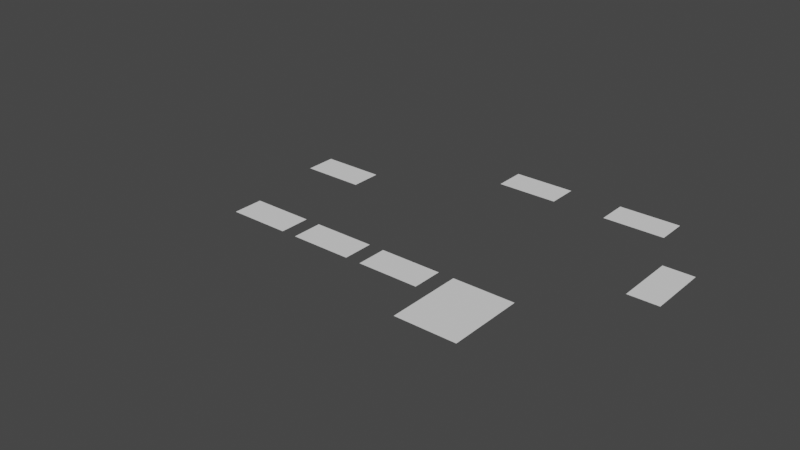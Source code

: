 # Source: first_level.blend  (saved by Blender 2.82.7; exported with 4.5.12 LTS)
import bpy
from mathutils import Matrix  # noqa: F401  (used for matrix-valued properties, if any)

bpy.ops.wm.read_factory_settings(use_empty=True)
scene = bpy.context.scene
scene.name = 'Scene'

# ---- collections
col_collection = bpy.data.collections.new('Collection'); scene.collection.children.link(col_collection)

# ---- world
world_world = bpy.data.worlds.new('World'); scene.world = world_world
world_world.use_nodes = True; world_world.node_tree.nodes.clear()
_N = world_world.node_tree.nodes; _L = world_world.node_tree.links
n0 = _N.new('ShaderNodeOutputWorld'); n0.name = 'World Output'; n0.location = (300, 300)
n1 = _N.new('ShaderNodeBackground'); n1.name = 'Background'; n1.location = (10, 300)
n1.inputs[0].default_value = (0.05088, 0.05088, 0.05088, 1.0)
_L.new(n1.outputs[0], n0.inputs[0])
n0.is_active_output = True
world_world.color = (0.05088, 0.05088, 0.05088)
world_world.use_sun_shadow = False
world_world.sun_shadow_jitter_overblur = 0.0

# ---- meshes
me_plane = bpy.data.meshes.new('Plane')
me_plane.from_pydata([(-4.0, -2.0, 0.0), (4.0, -2.0, 0.0), (-4.0, 2.0, 0.0), (4.0, 2.0, 0.0)], [], [(0, 1, 3, 2)])
_uv = me_plane.uv_layers.new(name='UVMap')
_uv.uv.foreach_set('vector', [0.0, 0.0, 1.0, 0.0, 1.0, 1.0, 0.0, 1.0])
me_plane.use_remesh_fix_poles = True
me_plane.use_remesh_preserve_attributes = False
me_plane.use_mirror_vertex_groups = False
me_plane.update()
me_circle = bpy.data.meshes.new('Circle')
me_circle.from_pydata([(0.0, 1.0, 0.0), (-0.1951, 0.9808, 0.0), (-0.3827, 0.9239, 0.0), (-0.5556, 0.8315, 0.0), (-0.7071, 0.7071, 0.0), (-0.8315, 0.5556, 0.0), (-0.9239, 0.3827, 0.0), (-0.9808, 0.1951, 0.0), (-1.0, 7.55e-08, 0.0), (-0.9808, -0.1951, 0.0), (-0.9239, -0.3827, 0.0), (-0.8315, -0.5556, 0.0), (-0.7071, -0.7071, 0.0), (-0.5556, -0.8315, 0.0), (-0.3827, -0.9239, 0.0), (-0.1951, -0.9808, 0.0), (3.258e-07, -1.0, 0.0), (0.1951, -0.9808, 0.0), (0.3827, -0.9239, 0.0), (0.5556, -0.8315, 0.0), (0.7071, -0.7071, 0.0), (0.8315, -0.5556, 0.0), (0.9239, -0.3827, 0.0), (0.9808, -0.1951, 0.0), (1.0, 9.656e-07, 0.0), (0.9808, 0.1951, 0.0), (0.9239, 0.3827, 0.0), (0.8315, 0.5556, 0.0), (0.7071, 0.7071, 0.0), (0.5556, 0.8315, 0.0), (0.3827, 0.9239, 0.0), (0.1951, 0.9808, 0.0)], [(1, 0), (2, 1), (3, 2), (4, 3), (5, 4), (6, 5), (7, 6), (8, 7), (9, 8), (10, 9), (11, 10), (12, 11), (13, 12), (14, 13), (15, 14), (16, 15), (17, 16), (18, 17), (19, 18), (20, 19), (21, 20), (22, 21), (23, 22), (24, 23), (25, 24), (26, 25), (27, 26), (28, 27), (29, 28), (30, 29), (31, 30), (0, 31)], [])
_uv = me_circle.uv_layers.new(name='UVMap')
_uv.uv.foreach_set('vector', [])
me_circle.use_remesh_fix_poles = True
me_circle.use_remesh_preserve_attributes = False
me_circle.use_mirror_vertex_groups = False
me_circle.update()
me_plane_001 = bpy.data.meshes.new('Plane.001')
me_plane_001.from_pydata([(-4.0, -2.0, 0.0), (4.0, -2.0, 0.0), (-4.0, 2.0, 0.0), (4.0, 2.0, 0.0)], [], [(0, 1, 3, 2)])
_uv = me_plane_001.uv_layers.new(name='UVMap')
_uv.uv.foreach_set('vector', [0.0, 0.0, 1.0, 0.0, 1.0, 1.0, 0.0, 1.0])
me_plane_001.use_remesh_fix_poles = True
me_plane_001.use_remesh_preserve_attributes = False
me_plane_001.use_mirror_vertex_groups = False
me_plane_001.update()
me_plane_002 = bpy.data.meshes.new('Plane.002')
me_plane_002.from_pydata([(2.0, -4.0, 0.0), (2.0, 4.0, 0.0), (-2.0, -4.0, 0.0), (-2.0, 4.0, 0.0)], [], [(0, 1, 3, 2)])
_uv = me_plane_002.uv_layers.new(name='UVMap')
_uv.uv.foreach_set('vector', [0.0, 0.0, 1.0, 0.0, 1.0, 1.0, 0.0, 1.0])
me_plane_002.use_remesh_fix_poles = True
me_plane_002.use_remesh_preserve_attributes = False
me_plane_002.use_mirror_vertex_groups = False
me_plane_002.update()
me_plane_003 = bpy.data.meshes.new('Plane.003')
me_plane_003.from_pydata([(-4.0, -2.0, 0.0), (4.0, -2.0, 0.0), (-4.0, 2.0, 0.0), (4.0, 2.0, 0.0)], [], [(0, 1, 3, 2)])
_uv = me_plane_003.uv_layers.new(name='UVMap')
_uv.uv.foreach_set('vector', [0.0, 0.0, 1.0, 0.0, 1.0, 1.0, 0.0, 1.0])
me_plane_003.use_remesh_fix_poles = True
me_plane_003.use_remesh_preserve_attributes = False
me_plane_003.use_mirror_vertex_groups = False
me_plane_003.update()
me_plane_006 = bpy.data.meshes.new('Plane.006')
me_plane_006.from_pydata([(-4.0, -2.0, 0.0), (4.0, -2.0, 0.0), (-4.0, 2.0, 0.0), (4.0, 2.0, 0.0)], [], [(0, 1, 3, 2)])
_uv = me_plane_006.uv_layers.new(name='UVMap')
_uv.uv.foreach_set('vector', [0.0, 0.0, 1.0, 0.0, 1.0, 1.0, 0.0, 1.0])
me_plane_006.use_remesh_fix_poles = True
me_plane_006.use_remesh_preserve_attributes = False
me_plane_006.use_mirror_vertex_groups = False
me_plane_006.update()
me_plane_007 = bpy.data.meshes.new('Plane.007')
me_plane_007.from_pydata([(-4.0, -2.0, 0.0), (4.0, -2.0, 0.0), (-4.0, 2.0, 0.0), (4.0, 2.0, 0.0)], [], [(0, 1, 3, 2)])
_uv = me_plane_007.uv_layers.new(name='UVMap')
_uv.uv.foreach_set('vector', [0.0, 0.0, 1.0, 0.0, 1.0, 1.0, 0.0, 1.0])
me_plane_007.use_remesh_fix_poles = True
me_plane_007.use_remesh_preserve_attributes = False
me_plane_007.use_mirror_vertex_groups = False
me_plane_007.update()
me_plane_008 = bpy.data.meshes.new('Plane.008')
me_plane_008.from_pydata([(-4.0, -2.0, 0.0), (4.0, -2.0, 0.0), (-4.0, 2.0, 0.0), (4.0, 2.0, 0.0)], [], [(0, 1, 3, 2)])
_uv = me_plane_008.uv_layers.new(name='UVMap')
_uv.uv.foreach_set('vector', [0.0, 0.0, 1.0, 0.0, 1.0, 1.0, 0.0, 1.0])
me_plane_008.use_remesh_fix_poles = True
me_plane_008.use_remesh_preserve_attributes = False
me_plane_008.use_mirror_vertex_groups = False
me_plane_008.update()
me_plane_009 = bpy.data.meshes.new('Plane.009')
me_plane_009.from_pydata([(-4.0, -5.0, 0.0), (4.0, -5.0, 0.0), (-4.0, 5.0, 0.0), (4.0, 5.0, 0.0)], [], [(0, 1, 3, 2)])
_uv = me_plane_009.uv_layers.new(name='UVMap')
_uv.uv.foreach_set('vector', [0.0, 0.0, 1.0, 0.0, 1.0, 1.0, 0.0, 1.0])
me_plane_009.use_remesh_fix_poles = True
me_plane_009.use_remesh_preserve_attributes = False
me_plane_009.use_mirror_vertex_groups = False
me_plane_009.update()

# ---- curves / text
cu_largering = bpy.data.curves.new('LargeRing', 'CURVE')
cu_largering.dimensions = '3D'
_sp = cu_largering.splines.new('NURBS'); _sp.points.add(44)
_sp.points.foreach_set('co', [6.0, 0.0, 0.0, 1.0, -1.0, 0.0, 0.0, 1.0, -7.0, 0.0, 0.0, 1.0, -12.0, 0.0, 0.0, 1.0, -12.0, 2.0, 0.0, 1.0, -12.0, 3.0, 0.0, 1.0, -12.0, 5.0, 0.0, 1.0, -20.0, 5.0, 0.0, 1.0, -20.0, 3.0, 0.0, 1.0, -20.0, 0.0, 0.0, 1.0, -20.0, -2.0, 0.0, 1.0, -20.0, -7.0, 0.0, 1.0, -16.0, -7.0, 0.0, 1.0, -13.0, -7.0, 0.0, 1.0, -9.0, -7.0, 0.0, 1.0, -7.0, -7.0, 0.0, 1.0, -5.0, -7.0, 0.0, 1.0, 1.0, -7.0, 0.0, 1.0, 5.0, -7.0, 0.0, 1.0, 8.0, -7.0, 0.0, 1.0, 11.0, -7.0, 0.0, 1.0, 13.0, -7.0, 0.0, 1.0, 15.0, -7.0, 0.0, 1.0, 21.0, -7.0, 0.0, 1.0, 23.0, -7.0, 0.0, 1.0, 25.0, -7.0, 0.0, 1.0, 28.0, -7.0, 0.0, 1.0, 31.0, -7.0, 0.0, 1.0, 35.0, -7.0, 0.0, 1.0, 38.0, -7.0, 0.0, 1.0, 38.0, -2.0, 0.0, 1.0, 38.0, 1.0, 0.0, 1.0, 38.0, 7.0, 0.0, 1.0, 38.0, 9.0, 0.0, 1.0, 38.0, 12.0, 0.0, 1.0, 36.0, 12.0, 0.0, 1.0, 30.0, 12.0, 0.0, 1.0, 25.0, 12.0, 0.0, 1.0, 21.0, 12.0, 0.0, 1.0, 15.0, 12.0, 0.0, 1.0, 10.0, 12.0, 0.0, 1.0, 8.0, 12.0, 0.0, 1.0, 8.0, 6.0, 0.0, 1.0, 8.0, 0.0, 0.0, 1.0, 6.0, 0.0, 0.0, 1.0])
_sp.order_u = 5
_sp.order_v = 0
_sp.use_endpoint_u = True
cu_largering.use_path = True
cu_largering.use_path_clamp = True
cu_largering.fill_mode = 'FULL'
cu_sideroad = bpy.data.curves.new('SideRoad', 'CURVE')
cu_sideroad.dimensions = '3D'
_sp = cu_sideroad.splines.new('NURBS'); _sp.points.add(4)
_sp.points.foreach_set('co', [28.0, -7.0, 0.0, 1.0, 28.0, -2.0, 0.0, 1.0, 28.0, 2.0, 0.0, 1.0, 25.0, 7.0, 0.0, 1.0, 25.0, 12.0, 0.0, 1.0])
_sp.order_u = 2
_sp.order_v = 0
_sp.use_endpoint_u = True
cu_sideroad.use_path = True
cu_sideroad.use_path_clamp = True
cu_sideroad.fill_mode = 'FULL'
cu_connectors = bpy.data.curves.new('Connectors', 'CURVE')
cu_connectors.dimensions = '3D'
_sp = cu_connectors.splines.new('NURBS'); _sp.points.add(1)
_sp.points.foreach_set('co', [38.0, 1.0, 0.0, 1.0, 40.0, 1.0, 0.0, 1.0])
_sp.order_u = 2
_sp.order_v = 0
_sp.use_endpoint_u = True
_sp = cu_connectors.splines.new('NURBS'); _sp.points.add(1)
_sp.points.foreach_set('co', [40.0, 7.0, 0.0, 1.0, 38.0, 7.0, 0.0, 1.0])
_sp.order_u = 2
_sp.order_v = 0
_sp.use_endpoint_u = True
_sp = cu_connectors.splines.new('NURBS'); _sp.points.add(1)
_sp.points.foreach_set('co', [15.0, -7.0, 0.0, 1.0, 15.0, -9.0, 0.0, 1.0])
_sp.order_u = 2
_sp.order_v = 0
_sp.use_endpoint_u = True
_sp = cu_connectors.splines.new('NURBS'); _sp.points.add(1)
_sp.points.foreach_set('co', [21.0, -9.0, 0.0, 1.0, 21.0, -7.0, 0.0, 1.0])
_sp.order_u = 2
_sp.order_v = 0
_sp.use_endpoint_u = True
_sp = cu_connectors.splines.new('NURBS'); _sp.points.add(1)
_sp.points.foreach_set('co', [21.0, 12.0, 0.0, 1.0, 21.0, 14.0, 0.0, 1.0])
_sp.order_u = 2
_sp.order_v = 0
_sp.use_endpoint_u = True
_sp = cu_connectors.splines.new('NURBS'); _sp.points.add(1)
_sp.points.foreach_set('co', [15.0, 14.0, 0.0, 1.0, 15.0, 12.0, 0.0, 1.0])
_sp.order_u = 2
_sp.order_v = 0
_sp.use_endpoint_u = True
_sp = cu_connectors.splines.new('NURBS'); _sp.points.add(1)
_sp.points.foreach_set('co', [-1.0, 0.0, 0.0, 1.0, -1.0, 2.0, 0.0, 1.0])
_sp.order_u = 2
_sp.order_v = 0
_sp.use_endpoint_u = True
_sp = cu_connectors.splines.new('NURBS'); _sp.points.add(1)
_sp.points.foreach_set('co', [-7.0, 2.0, 0.0, 1.0, -7.0, 0.0, 0.0, 1.0])
_sp.order_u = 2
_sp.order_v = 0
_sp.use_endpoint_u = True
_sp = cu_connectors.splines.new('NURBS'); _sp.points.add(1)
_sp.points.foreach_set('co', [36.0, 12.0, 0.0, 1.0, 36.0, 14.0, 0.0, 1.0])
_sp.order_u = 2
_sp.order_v = 0
_sp.use_endpoint_u = True
_sp = cu_connectors.splines.new('NURBS'); _sp.points.add(1)
_sp.points.foreach_set('co', [30.0, 14.0, 0.0, 1.0, 30.0, 12.0, 0.0, 1.0])
_sp.order_u = 2
_sp.order_v = 0
_sp.use_endpoint_u = True
_sp = cu_connectors.splines.new('NURBS'); _sp.points.add(1)
_sp.points.foreach_set('co', [5.0, -7.0, 0.0, 1.0, 5.0, -9.0, 0.0, 1.0])
_sp.order_u = 2
_sp.order_v = 0
_sp.use_endpoint_u = True
_sp = cu_connectors.splines.new('NURBS'); _sp.points.add(1)
_sp.points.foreach_set('co', [11.0, -9.0, 0.0, 1.0, 11.0, -7.0, 0.0, 1.0])
_sp.order_u = 2
_sp.order_v = 0
_sp.use_endpoint_u = True
_sp = cu_connectors.splines.new('NURBS'); _sp.points.add(1)
_sp.points.foreach_set('co', [-5.0, -7.0, 0.0, 1.0, -5.0, -9.0, 0.0, 1.0])
_sp.order_u = 2
_sp.order_v = 0
_sp.use_endpoint_u = True
_sp = cu_connectors.splines.new('NURBS'); _sp.points.add(1)
_sp.points.foreach_set('co', [1.0, -9.0, 0.0, 1.0, 1.0, -7.0, 0.0, 1.0])
_sp.order_u = 2
_sp.order_v = 0
_sp.use_endpoint_u = True
_sp = cu_connectors.splines.new('NURBS'); _sp.points.add(1)
_sp.points.foreach_set('co', [25.0, -7.0, 0.0, 1.0, 25.0, -9.0, 0.0, 1.0])
_sp.order_u = 2
_sp.order_v = 0
_sp.use_endpoint_u = True
_sp = cu_connectors.splines.new('NURBS'); _sp.points.add(1)
_sp.points.foreach_set('co', [31.0, -9.0, 0.0, 1.0, 31.0, -7.0, 0.0, 1.0])
_sp.order_u = 2
_sp.order_v = 0
_sp.use_endpoint_u = True
cu_connectors.use_path = True
cu_connectors.use_path_clamp = True
cu_connectors.fill_mode = 'FULL'
cu_sideroad_001 = bpy.data.curves.new('SideRoad.001', 'CURVE')
cu_sideroad_001.dimensions = '3D'
_sp = cu_sideroad_001.splines.new('NURBS'); _sp.points.add(8)
_sp.points.foreach_set('co', [35.0, -7.0, 0.0, 1.0, 35.0, -19.0, 0.0, 1.0, 34.0, -21.0, 0.0, 1.0, 32.0, -22.0, 0.0, 1.0, 13.0, -22.0, 0.0, 1.0, -5.0, -18.0, 0.0, 1.0, -8.0, -16.0, 0.0, 1.0, -9.0, -11.0, 0.0, 1.0, -9.0, -7.0, 0.0, 1.0])
_sp.order_u = 2
_sp.order_v = 0
_sp.use_endpoint_u = True
cu_sideroad_001.use_path = True
cu_sideroad_001.use_path_clamp = True
cu_sideroad_001.fill_mode = 'FULL'
cu_sideroad_002 = bpy.data.curves.new('SideRoad.002', 'CURVE')
cu_sideroad_002.dimensions = '3D'
_sp = cu_sideroad_002.splines.new('NURBS'); _sp.points.add(5)
_sp.points.foreach_set('co', [-7.0, -7.0, 0.0, 1.0, -6.0, -5.0, 0.0, 1.0, -5.0, -4.0, 0.0, 1.0, -3.0, -3.0, 0.0, 1.0, 8.0, -3.0, 0.0, 1.0, 19.0, -3.0, 0.0, 1.0])
_sp.order_u = 2
_sp.order_v = 0
_sp.use_endpoint_u = True
cu_sideroad_002.use_path = True
cu_sideroad_002.use_path_clamp = True
cu_sideroad_002.fill_mode = 'FULL'
cu_sideroad_003 = bpy.data.curves.new('SideRoad.003', 'CURVE')
cu_sideroad_003.dimensions = '3D'
_sp = cu_sideroad_003.splines.new('NURBS'); _sp.points.add(4)
_sp.points.foreach_set('co', [8.0, 6.0, 0.0, 1.0, 10.0, 2.0, 0.0, 1.0, 12.0, 0.0, 0.0, 1.0, 16.0, -1.0, 0.0, 1.0, 19.0, -3.0, 0.0, 1.0])
_sp.order_u = 2
_sp.order_v = 0
_sp.use_endpoint_u = True
cu_sideroad_003.use_path = True
cu_sideroad_003.use_path_clamp = True
cu_sideroad_003.fill_mode = 'FULL'
cu_sideroad_004 = bpy.data.curves.new('SideRoad.004', 'CURVE')
cu_sideroad_004.dimensions = '3D'
_sp = cu_sideroad_004.splines.new('NURBS'); _sp.points.add(5)
_sp.points.foreach_set('co', [21.0, -4.0, 0.0, 1.0, 23.0, -3.0, 0.0, 1.0, 28.0, -2.0, 0.0, 1.0, 31.0, -2.0, 0.0, 1.0, 34.0, -1.0, 0.0, 1.0, 38.0, 1.0, 0.0, 1.0])
_sp.order_u = 2
_sp.order_v = 0
_sp.use_endpoint_u = True
cu_sideroad_004.use_path = True
cu_sideroad_004.use_path_clamp = True
cu_sideroad_004.fill_mode = 'FULL'
cu_sideroad_005 = bpy.data.curves.new('SideRoad.005', 'CURVE')
cu_sideroad_005.dimensions = '3D'
_sp = cu_sideroad_005.splines.new('NURBS'); _sp.points.add(7)
_sp.points.foreach_set('co', [38.0, 9.0, 0.0, 1.0, 41.0, 12.0, 0.0, 1.0, 42.0, 15.0, 0.0, 1.0, 41.0, 18.0, 0.0, 1.0, 38.0, 20.0, 0.0, 1.0, 14.0, 20.0, 0.0, 1.0, 11.0, 17.0, 0.0, 1.0, 10.0, 12.0, 0.0, 1.0])
_sp.order_u = 2
_sp.order_v = 0
_sp.use_endpoint_u = True
cu_sideroad_005.use_path = True
cu_sideroad_005.use_path_clamp = True
cu_sideroad_005.fill_mode = 'FULL'
cu_sideroad_006 = bpy.data.curves.new('SideRoad.006', 'CURVE')
cu_sideroad_006.dimensions = '3D'
_sp = cu_sideroad_006.splines.new('NURBS'); _sp.points.add(8)
_sp.points.foreach_set('co', [-16.0, -7.0, 0.0, 1.0, -13.0, -19.0, 0.0, 1.0, -10.0, -24.0, 0.0, 1.0, -6.0, -26.0, 0.0, 1.0, 32.0, -26.0, 0.0, 1.0, 37.0, -24.0, 0.0, 1.0, 40.0, -18.0, 0.0, 1.0, 40.0, -5.0, 0.0, 1.0, 38.0, -2.0, 0.0, 1.0])
_sp.order_u = 2
_sp.order_v = 0
_sp.use_endpoint_u = True
cu_sideroad_006.use_path = True
cu_sideroad_006.use_path_clamp = True
cu_sideroad_006.fill_mode = 'FULL'
cu_sideroad_007 = bpy.data.curves.new('SideRoad.007', 'CURVE')
cu_sideroad_007.dimensions = '3D'
_sp = cu_sideroad_007.splines.new('NURBS'); _sp.points.add(4)
_sp.points.foreach_set('co', [23.0, -7.0, 0.0, 1.0, 23.0, -12.0, 0.0, 1.0, 23.0, -16.0, 0.0, 1.0, 13.0, -16.0, 0.0, 1.0, -8.0, -16.0, 0.0, 1.0])
_sp.order_u = 2
_sp.order_v = 0
_sp.use_endpoint_u = True
cu_sideroad_007.use_path = True
cu_sideroad_007.use_path_clamp = True
cu_sideroad_007.fill_mode = 'FULL'
cu_sideroad_008 = bpy.data.curves.new('SideRoad.008', 'CURVE')
cu_sideroad_008.dimensions = '3D'
_sp = cu_sideroad_008.splines.new('NURBS'); _sp.points.add(1)
_sp.points.foreach_set('co', [13.0, -7.0, 0.0, 1.0, 13.0, -16.0, 0.0, 1.0])
_sp.order_u = 2
_sp.order_v = 0
_sp.use_endpoint_u = True
cu_sideroad_008.use_path = True
cu_sideroad_008.use_path_clamp = True
cu_sideroad_008.fill_mode = 'FULL'
cu_sideroad_009 = bpy.data.curves.new('SideRoad.009', 'CURVE')
cu_sideroad_009.dimensions = '3D'
_sp = cu_sideroad_009.splines.new('NURBS'); _sp.points.add(1)
_sp.points.foreach_set('co', [8.0, -7.0, 0.0, 1.0, 8.0, -3.0, 0.0, 1.0])
_sp.order_u = 2
_sp.order_v = 0
_sp.use_endpoint_u = True
cu_sideroad_009.use_path = True
cu_sideroad_009.use_path_clamp = True
cu_sideroad_009.fill_mode = 'FULL'
cu_sideroad_010 = bpy.data.curves.new('SideRoad.010', 'CURVE')
cu_sideroad_010.dimensions = '3D'
_sp = cu_sideroad_010.splines.new('NURBS'); _sp.points.add(2)
_sp.points.foreach_set('co', [21.0, -4.0, 0.0, 1.0, 22.0, -5.0, 0.0, 1.0, 23.0, -7.0, 0.0, 1.0])
_sp.order_u = 2
_sp.order_v = 0
_sp.use_endpoint_u = True
cu_sideroad_010.use_path = True
cu_sideroad_010.use_path_clamp = True
cu_sideroad_010.fill_mode = 'FULL'
cu_sideroad_011 = bpy.data.curves.new('SideRoad.011', 'CURVE')
cu_sideroad_011.dimensions = '3D'
_sp = cu_sideroad_011.splines.new('NURBS'); _sp.points.add(1)
_sp.points.foreach_set('co', [19.0, -3.0, 0.0, 1.0, 21.0, -4.0, 0.0, 1.0])
_sp.order_u = 2
_sp.order_v = 0
_sp.use_endpoint_u = True
cu_sideroad_011.use_path = True
cu_sideroad_011.use_path_clamp = True
cu_sideroad_011.fill_mode = 'FULL'
cu_sideroad_012 = bpy.data.curves.new('SideRoad.012', 'CURVE')
cu_sideroad_012.dimensions = '3D'
_sp = cu_sideroad_012.splines.new('NURBS'); _sp.points.add(0)
_sp.points.foreach_set('co', [19.0, -3.0, 0.0, 1.0])
_sp.order_u = 2
_sp.order_v = 0
_sp.use_endpoint_u = True
_sp = cu_sideroad_012.splines.new('NURBS'); _sp.points.add(1)
_sp.points.foreach_set('co', [19.0, -3.0, 0.0, 1.0, 25.0, 7.0, 0.0, 1.0])
_sp.order_u = 2
_sp.order_v = 0
_sp.use_endpoint_u = True
cu_sideroad_012.use_path = True
cu_sideroad_012.use_path_clamp = True
cu_sideroad_012.fill_mode = 'FULL'

# ---- objects
ob_plane = bpy.data.objects.new('Plane', me_plane)
ob_circle = bpy.data.objects.new('Circle', me_circle)
ob_largering = bpy.data.objects.new('LargeRing', cu_largering)
ob_plane_001 = bpy.data.objects.new('Plane.001', me_plane_001)
ob_plane_002 = bpy.data.objects.new('Plane.002', me_plane_002)
ob_plane_003 = bpy.data.objects.new('Plane.003', me_plane_003)
ob_sideroad = bpy.data.objects.new('SideRoad', cu_sideroad)
ob_connectors = bpy.data.objects.new('Connectors', cu_connectors)
ob_parkingspot_008 = bpy.data.objects.new('ParkingSpot.008', None)
ob_parkingspot_003 = bpy.data.objects.new('ParkingSpot.003', None)
ob_parkingspot_002 = bpy.data.objects.new('ParkingSpot.002', None)
ob_parkingspot_001 = bpy.data.objects.new('ParkingSpot.001', None)
ob_parkingspot_004 = bpy.data.objects.new('ParkingSpot.004', None)
ob_parkingspot_007 = bpy.data.objects.new('ParkingSpot.007', None)
ob_parkingspot_006 = bpy.data.objects.new('ParkingSpot.006', None)
ob_parkingspot_005 = bpy.data.objects.new('ParkingSpot.005', None)
ob_parkingspot = bpy.data.objects.new('ParkingSpot', None)
ob_parkingspot_010 = bpy.data.objects.new('ParkingSpot.010', None)
ob_parkingspot_009 = bpy.data.objects.new('ParkingSpot.009', None)
ob_parkingspot_011 = bpy.data.objects.new('ParkingSpot.011', None)
ob_parkingspot_012 = bpy.data.objects.new('ParkingSpot.012', None)
ob_parkingspot_015 = bpy.data.objects.new('ParkingSpot.015', None)
ob_parkingspot_014 = bpy.data.objects.new('ParkingSpot.014', None)
ob_parkingspot_013 = bpy.data.objects.new('ParkingSpot.013', None)
ob_plane_004 = bpy.data.objects.new('Plane.004', me_plane_006)
ob_parkingspot_016 = bpy.data.objects.new('ParkingSpot.016', None)
ob_parkingspot_017 = bpy.data.objects.new('ParkingSpot.017', None)
ob_parkingspot_018 = bpy.data.objects.new('ParkingSpot.018', None)
ob_parkingspot_019 = bpy.data.objects.new('ParkingSpot.019', None)
ob_plane_005 = bpy.data.objects.new('Plane.005', me_plane_007)
ob_parkingspot_020 = bpy.data.objects.new('ParkingSpot.020', None)
ob_parkingspot_021 = bpy.data.objects.new('ParkingSpot.021', None)
ob_parkingspot_022 = bpy.data.objects.new('ParkingSpot.022', None)
ob_plane_006 = bpy.data.objects.new('Plane.006', me_plane_008)
ob_parkingspot_023 = bpy.data.objects.new('ParkingSpot.023', None)
ob_parkingspot_024 = bpy.data.objects.new('ParkingSpot.024', None)
ob_parkingspot_025 = bpy.data.objects.new('ParkingSpot.025', None)
ob_parkingspot_026 = bpy.data.objects.new('ParkingSpot.026', None)
ob_parkingspot_027 = bpy.data.objects.new('ParkingSpot.027', None)
ob_plane_007 = bpy.data.objects.new('Plane.007', me_plane_009)
ob_parkingspot_028 = bpy.data.objects.new('ParkingSpot.028', None)
ob_parkingspot_029 = bpy.data.objects.new('ParkingSpot.029', None)
ob_parkingspot_030 = bpy.data.objects.new('ParkingSpot.030', None)
ob_parkingspot_031 = bpy.data.objects.new('ParkingSpot.031', None)
ob_parkingspot_032 = bpy.data.objects.new('ParkingSpot.032', None)
ob_parkingspot_033 = bpy.data.objects.new('ParkingSpot.033', None)
ob_parkingspot_034 = bpy.data.objects.new('ParkingSpot.034', None)
ob_parkingspot_035 = bpy.data.objects.new('ParkingSpot.035', None)
ob_parkingspot_036 = bpy.data.objects.new('ParkingSpot.036', None)
ob_parkingspot_037 = bpy.data.objects.new('ParkingSpot.037', None)
ob_parkingspot_038 = bpy.data.objects.new('ParkingSpot.038', None)
ob_parkingspot_039 = bpy.data.objects.new('ParkingSpot.039', None)
ob_parkingspot_040 = bpy.data.objects.new('ParkingSpot.040', None)
ob_parkingspot_041 = bpy.data.objects.new('ParkingSpot.041', None)
ob_parkingspot_042 = bpy.data.objects.new('ParkingSpot.042', None)
ob_parkingspot_043 = bpy.data.objects.new('ParkingSpot.043', None)
ob_sideroad_001 = bpy.data.objects.new('SideRoad.001', cu_sideroad_001)
ob_sideroad_002 = bpy.data.objects.new('SideRoad.002', cu_sideroad_002)
ob_sideroad_003 = bpy.data.objects.new('SideRoad.003', cu_sideroad_003)
ob_sideroad_004 = bpy.data.objects.new('SideRoad.004', cu_sideroad_004)
ob_sideroad_005 = bpy.data.objects.new('SideRoad.005', cu_sideroad_005)
ob_sideroad_006 = bpy.data.objects.new('SideRoad.006', cu_sideroad_006)
ob_sideroad_007 = bpy.data.objects.new('SideRoad.007', cu_sideroad_007)
ob_sideroad_008 = bpy.data.objects.new('SideRoad.008', cu_sideroad_008)
ob_sideroad_009 = bpy.data.objects.new('SideRoad.009', cu_sideroad_009)
ob_lights_001 = bpy.data.objects.new('Lights.001', None)
ob_sideroad_010 = bpy.data.objects.new('SideRoad.010', cu_sideroad_010)
ob_sideroad_011 = bpy.data.objects.new('SideRoad.011', cu_sideroad_011)
ob_lights = bpy.data.objects.new('Lights', None)
ob_stop_002 = bpy.data.objects.new('Stop.002', None)
ob_stop_003 = bpy.data.objects.new('Stop.003', None)
ob_stop_004 = bpy.data.objects.new('Stop.004', None)
ob_stop_005 = bpy.data.objects.new('Stop.005', None)
ob_stop_006 = bpy.data.objects.new('Stop.006', None)
ob_stop_007 = bpy.data.objects.new('Stop.007', None)
ob_stop_008 = bpy.data.objects.new('Stop.008', None)
ob_stop_009 = bpy.data.objects.new('Stop.009', None)
ob_sideroad_012 = bpy.data.objects.new('SideRoad.012', cu_sideroad_012)

# ---- transforms, parenting, visibility, modifiers, constraints
ob_plane.location = (-4.0, 4.0, 0.0)
ob_plane.lineart.crease_threshold = 0.0
ob_circle.location = (3.0, 3.0, 0.0)
ob_circle.lineart.crease_threshold = 0.0
ob_largering.location = (0.0, 0.0, 0.0)
ob_largering.lineart.crease_threshold = 0.0
ob_plane_001.location = (18.0, -11.0, 0.0)
ob_plane_001.lineart.crease_threshold = 0.0
ob_plane_002.location = (42.0, 4.0, 0.0)
ob_plane_002.lineart.crease_threshold = 0.0
ob_plane_003.location = (18.0, 16.0, 0.0)
ob_plane_003.rotation_euler = (0.0, -0.0, 3.142)
ob_plane_003.lineart.crease_threshold = 0.0
ob_sideroad.location = (0.0, 0.0, 0.0)
ob_sideroad.lineart.crease_threshold = 0.0
ob_connectors.location = (0.0, 0.0, 0.0)
ob_connectors.lineart.crease_threshold = 0.0
ob_parkingspot_008.parent = ob_plane
ob_parkingspot_008.matrix_parent_inverse = Matrix(((1.0, -0.0, 0.0, 4.0), (-0.0, 1.0, -0.0, -4.0), (0.0, 0.0, 1.0, -0.0), (-0.0, 0.0, -0.0, 1.0)))
ob_parkingspot_008.location = (-7.0, 5.0, 0.0)
ob_parkingspot_008.empty_display_type = 'SINGLE_ARROW'
ob_parkingspot_008.lineart.crease_threshold = 0.0
ob_parkingspot_003.parent = ob_plane
ob_parkingspot_003.matrix_parent_inverse = Matrix(((1.0, -0.0, 0.0, 4.0), (-0.0, 1.0, -0.0, -4.0), (0.0, 0.0, 1.0, -0.0), (-0.0, 0.0, -0.0, 1.0)))
ob_parkingspot_003.location = (-5.0, 5.0, 0.0)
ob_parkingspot_003.empty_display_type = 'SINGLE_ARROW'
ob_parkingspot_003.lineart.crease_threshold = 0.0
ob_parkingspot_002.parent = ob_plane
ob_parkingspot_002.matrix_parent_inverse = Matrix(((1.0, -0.0, 0.0, 4.0), (-0.0, 1.0, -0.0, -4.0), (0.0, 0.0, 1.0, -0.0), (-0.0, 0.0, -0.0, 1.0)))
ob_parkingspot_002.location = (-3.0, 5.0, 0.0)
ob_parkingspot_002.empty_display_type = 'SINGLE_ARROW'
ob_parkingspot_002.lineart.crease_threshold = 0.0
ob_parkingspot_001.parent = ob_plane
ob_parkingspot_001.matrix_parent_inverse = Matrix(((1.0, -0.0, 0.0, 4.0), (-0.0, 1.0, -0.0, -4.0), (0.0, 0.0, 1.0, -0.0), (-0.0, 0.0, -0.0, 1.0)))
ob_parkingspot_001.location = (-1.0, 5.0, 0.0)
ob_parkingspot_001.empty_display_type = 'SINGLE_ARROW'
ob_parkingspot_001.lineart.crease_threshold = 0.0
ob_parkingspot_004.parent = ob_plane_001
ob_parkingspot_004.matrix_parent_inverse = Matrix(((1.0, -0.0, -0.0, -18.0), (-0.0, 1.0, 0.0, 11.0), (-0.0, -0.0, 1.0, -0.0), (-0.0, 0.0, -0.0, 1.0)))
ob_parkingspot_004.location = (15.0, -12.0, 0.0)
ob_parkingspot_004.empty_display_type = 'SINGLE_ARROW'
ob_parkingspot_004.lineart.crease_threshold = 0.0
ob_parkingspot_007.parent = ob_plane_001
ob_parkingspot_007.matrix_parent_inverse = Matrix(((1.0, -0.0, -0.0, -18.0), (-0.0, 1.0, 0.0, 11.0), (-0.0, -0.0, 1.0, -0.0), (-0.0, 0.0, -0.0, 1.0)))
ob_parkingspot_007.location = (17.0, -12.0, 0.0)
ob_parkingspot_007.empty_display_type = 'SINGLE_ARROW'
ob_parkingspot_007.lineart.crease_threshold = 0.0
ob_parkingspot_006.parent = ob_plane_001
ob_parkingspot_006.matrix_parent_inverse = Matrix(((1.0, -0.0, -0.0, -18.0), (-0.0, 1.0, 0.0, 11.0), (-0.0, -0.0, 1.0, -0.0), (-0.0, 0.0, -0.0, 1.0)))
ob_parkingspot_006.location = (19.0, -12.0, 0.0)
ob_parkingspot_006.empty_display_type = 'SINGLE_ARROW'
ob_parkingspot_006.lineart.crease_threshold = 0.0
ob_parkingspot_005.parent = ob_plane_001
ob_parkingspot_005.matrix_parent_inverse = Matrix(((1.0, -0.0, -0.0, -18.0), (-0.0, 1.0, 0.0, 11.0), (-0.0, -0.0, 1.0, -0.0), (-0.0, 0.0, -0.0, 1.0)))
ob_parkingspot_005.location = (21.0, -12.0, 0.0)
ob_parkingspot_005.empty_display_type = 'SINGLE_ARROW'
ob_parkingspot_005.lineart.crease_threshold = 0.0
ob_parkingspot.parent = ob_plane_002
ob_parkingspot.matrix_parent_inverse = Matrix(((1.0, -0.0, 0.0, -42.0), (-0.0, 1.0, -0.0, -4.0), (0.0, -0.0, 1.0, -0.0), (-0.0, 0.0, -0.0, 1.0)))
ob_parkingspot.location = (43.0, 1.0, 0.0)
ob_parkingspot.empty_display_type = 'SINGLE_ARROW'
ob_parkingspot.lineart.crease_threshold = 0.0
ob_parkingspot_010.parent = ob_plane_002
ob_parkingspot_010.matrix_parent_inverse = Matrix(((1.0, -0.0, 0.0, -42.0), (-0.0, 1.0, -0.0, -4.0), (0.0, -0.0, 1.0, -0.0), (-0.0, 0.0, -0.0, 1.0)))
ob_parkingspot_010.location = (43.0, 3.0, 0.0)
ob_parkingspot_010.empty_display_type = 'SINGLE_ARROW'
ob_parkingspot_010.lineart.crease_threshold = 0.0
ob_parkingspot_009.parent = ob_plane_002
ob_parkingspot_009.matrix_parent_inverse = Matrix(((1.0, -0.0, 0.0, -42.0), (-0.0, 1.0, -0.0, -4.0), (0.0, -0.0, 1.0, -0.0), (-0.0, 0.0, -0.0, 1.0)))
ob_parkingspot_009.location = (43.0, 5.0, 0.0)
ob_parkingspot_009.empty_display_type = 'SINGLE_ARROW'
ob_parkingspot_009.lineart.crease_threshold = 0.0
ob_parkingspot_011.parent = ob_plane_002
ob_parkingspot_011.matrix_parent_inverse = Matrix(((1.0, -0.0, 0.0, -42.0), (-0.0, 1.0, -0.0, -4.0), (0.0, -0.0, 1.0, -0.0), (-0.0, 0.0, -0.0, 1.0)))
ob_parkingspot_011.location = (43.0, 7.0, 0.0)
ob_parkingspot_011.empty_display_type = 'SINGLE_ARROW'
ob_parkingspot_011.lineart.crease_threshold = 0.0
ob_parkingspot_012.parent = ob_plane_003
ob_parkingspot_012.matrix_parent_inverse = Matrix(((-1.0, 1.51e-07, 0.0, 18.0), (-1.51e-07, -1.0, -0.0, 16.0), (0.0, -0.0, 1.0, -0.0), (-0.0, 0.0, -0.0, 1.0)))
ob_parkingspot_012.location = (15.0, 17.0, 0.0)
ob_parkingspot_012.empty_display_type = 'SINGLE_ARROW'
ob_parkingspot_012.lineart.crease_threshold = 0.0
ob_parkingspot_015.parent = ob_plane_003
ob_parkingspot_015.matrix_parent_inverse = Matrix(((-1.0, 1.51e-07, 0.0, 18.0), (-1.51e-07, -1.0, -0.0, 16.0), (0.0, -0.0, 1.0, -0.0), (-0.0, 0.0, -0.0, 1.0)))
ob_parkingspot_015.location = (17.0, 17.0, 0.0)
ob_parkingspot_015.empty_display_type = 'SINGLE_ARROW'
ob_parkingspot_015.lineart.crease_threshold = 0.0
ob_parkingspot_014.parent = ob_plane_003
ob_parkingspot_014.matrix_parent_inverse = Matrix(((-1.0, 1.51e-07, 0.0, 18.0), (-1.51e-07, -1.0, -0.0, 16.0), (0.0, -0.0, 1.0, -0.0), (-0.0, 0.0, -0.0, 1.0)))
ob_parkingspot_014.location = (19.0, 17.0, 0.0)
ob_parkingspot_014.empty_display_type = 'SINGLE_ARROW'
ob_parkingspot_014.lineart.crease_threshold = 0.0
ob_parkingspot_013.parent = ob_plane_003
ob_parkingspot_013.matrix_parent_inverse = Matrix(((-1.0, 1.51e-07, 0.0, 18.0), (-1.51e-07, -1.0, -0.0, 16.0), (0.0, -0.0, 1.0, -0.0), (-0.0, 0.0, -0.0, 1.0)))
ob_parkingspot_013.location = (21.0, 17.0, 0.0)
ob_parkingspot_013.empty_display_type = 'SINGLE_ARROW'
ob_parkingspot_013.lineart.crease_threshold = 0.0
ob_plane_004.location = (33.0, 16.0, 0.0)
ob_plane_004.rotation_euler = (0.0, -0.0, 3.142)
ob_plane_004.lineart.crease_threshold = 0.0
ob_parkingspot_016.parent = ob_plane_004
ob_parkingspot_016.matrix_parent_inverse = Matrix(((-1.0, 1.51e-07, 0.0, 33.0), (-1.51e-07, -1.0, -0.0, 16.0), (0.0, -0.0, 1.0, -0.0), (-0.0, 0.0, -0.0, 1.0)))
ob_parkingspot_016.location = (30.0, 17.0, 0.0)
ob_parkingspot_016.empty_display_type = 'SINGLE_ARROW'
ob_parkingspot_016.lineart.crease_threshold = 0.0
ob_parkingspot_017.parent = ob_plane_004
ob_parkingspot_017.matrix_parent_inverse = Matrix(((-1.0, 1.51e-07, 0.0, 33.0), (-1.51e-07, -1.0, -0.0, 16.0), (0.0, -0.0, 1.0, -0.0), (-0.0, 0.0, -0.0, 1.0)))
ob_parkingspot_017.location = (32.0, 17.0, 0.0)
ob_parkingspot_017.empty_display_type = 'SINGLE_ARROW'
ob_parkingspot_017.lineart.crease_threshold = 0.0
ob_parkingspot_018.parent = ob_plane_004
ob_parkingspot_018.matrix_parent_inverse = Matrix(((-1.0, 1.51e-07, 0.0, 33.0), (-1.51e-07, -1.0, -0.0, 16.0), (0.0, -0.0, 1.0, -0.0), (-0.0, 0.0, -0.0, 1.0)))
ob_parkingspot_018.location = (34.0, 17.0, 0.0)
ob_parkingspot_018.empty_display_type = 'SINGLE_ARROW'
ob_parkingspot_018.lineart.crease_threshold = 0.0
ob_parkingspot_019.parent = ob_plane_004
ob_parkingspot_019.matrix_parent_inverse = Matrix(((-1.0, 1.51e-07, 0.0, 33.0), (-1.51e-07, -1.0, -0.0, 16.0), (0.0, -0.0, 1.0, -0.0), (-0.0, 0.0, -0.0, 1.0)))
ob_parkingspot_019.location = (36.0, 17.0, 0.0)
ob_parkingspot_019.empty_display_type = 'SINGLE_ARROW'
ob_parkingspot_019.lineart.crease_threshold = 0.0
ob_plane_005.location = (8.0, -11.0, 0.0)
ob_plane_005.lineart.crease_threshold = 0.0
ob_parkingspot_020.parent = ob_plane_005
ob_parkingspot_020.matrix_parent_inverse = Matrix(((1.0, -0.0, -0.0, -8.0), (-0.0, 1.0, 0.0, 11.0), (-0.0, -0.0, 1.0, -0.0), (-0.0, 0.0, -0.0, 1.0)))
ob_parkingspot_020.location = (7.0, -12.0, 0.0)
ob_parkingspot_020.empty_display_type = 'SINGLE_ARROW'
ob_parkingspot_020.lineart.crease_threshold = 0.0
ob_parkingspot_021.parent = ob_plane_005
ob_parkingspot_021.matrix_parent_inverse = Matrix(((1.0, -0.0, -0.0, -8.0), (-0.0, 1.0, 0.0, 11.0), (-0.0, -0.0, 1.0, -0.0), (-0.0, 0.0, -0.0, 1.0)))
ob_parkingspot_021.location = (9.0, -12.0, 0.0)
ob_parkingspot_021.empty_display_type = 'SINGLE_ARROW'
ob_parkingspot_021.lineart.crease_threshold = 0.0
ob_parkingspot_022.parent = ob_plane_005
ob_parkingspot_022.matrix_parent_inverse = Matrix(((1.0, -0.0, -0.0, -8.0), (-0.0, 1.0, 0.0, 11.0), (-0.0, -0.0, 1.0, -0.0), (-0.0, 0.0, -0.0, 1.0)))
ob_parkingspot_022.location = (11.0, -12.0, 0.0)
ob_parkingspot_022.empty_display_type = 'SINGLE_ARROW'
ob_parkingspot_022.lineart.crease_threshold = 0.0
ob_plane_006.location = (-2.0, -11.0, 0.0)
ob_plane_006.lineart.crease_threshold = 0.0
ob_parkingspot_023.parent = ob_plane_006
ob_parkingspot_023.matrix_parent_inverse = Matrix(((1.0, -0.0, 0.0, 2.0), (-0.0, 1.0, -0.0, 11.0), (-0.0, 0.0, 1.0, -0.0), (-0.0, 0.0, -0.0, 1.0)))
ob_parkingspot_023.location = (-3.0, -12.0, 0.0)
ob_parkingspot_023.empty_display_type = 'SINGLE_ARROW'
ob_parkingspot_023.lineart.crease_threshold = 0.0
ob_parkingspot_024.parent = ob_plane_006
ob_parkingspot_024.matrix_parent_inverse = Matrix(((1.0, -0.0, 0.0, 2.0), (-0.0, 1.0, -0.0, 11.0), (-0.0, 0.0, 1.0, -0.0), (-0.0, 0.0, -0.0, 1.0)))
ob_parkingspot_024.location = (-1.0, -12.0, 0.0)
ob_parkingspot_024.empty_display_type = 'SINGLE_ARROW'
ob_parkingspot_024.lineart.crease_threshold = 0.0
ob_parkingspot_025.parent = ob_plane_006
ob_parkingspot_025.matrix_parent_inverse = Matrix(((1.0, -0.0, 0.0, 2.0), (-0.0, 1.0, -0.0, 11.0), (-0.0, 0.0, 1.0, -0.0), (-0.0, 0.0, -0.0, 1.0)))
ob_parkingspot_025.location = (1.0, -12.0, 0.0)
ob_parkingspot_025.empty_display_type = 'SINGLE_ARROW'
ob_parkingspot_025.lineart.crease_threshold = 0.0
ob_parkingspot_026.parent = ob_plane_005
ob_parkingspot_026.matrix_parent_inverse = Matrix(((1.0, -0.0, -0.0, -8.0), (-0.0, 1.0, 0.0, 11.0), (-0.0, -0.0, 1.0, -0.0), (-0.0, 0.0, -0.0, 1.0)))
ob_parkingspot_026.location = (5.0, -12.0, 0.0)
ob_parkingspot_026.empty_display_type = 'SINGLE_ARROW'
ob_parkingspot_026.lineart.crease_threshold = 0.0
ob_parkingspot_027.parent = ob_plane_006
ob_parkingspot_027.matrix_parent_inverse = Matrix(((1.0, -0.0, 0.0, 2.0), (-0.0, 1.0, -0.0, 11.0), (-0.0, 0.0, 1.0, -0.0), (-0.0, 0.0, -0.0, 1.0)))
ob_parkingspot_027.location = (-5.0, -12.0, 0.0)
ob_parkingspot_027.empty_display_type = 'SINGLE_ARROW'
ob_parkingspot_027.lineart.crease_threshold = 0.0
ob_plane_007.location = (28.0, -14.0, 0.0)
ob_plane_007.lineart.crease_threshold = 0.0
ob_parkingspot_028.parent = ob_plane_007
ob_parkingspot_028.matrix_parent_inverse = Matrix(((1.0, -0.0, -0.0, -28.0), (-0.0, 1.0, 0.0, 12.0), (-0.0, -0.0, 1.0, -0.0), (-0.0, 0.0, -0.0, 1.0)))
ob_parkingspot_028.location = (25.0, -10.0, 0.0)
ob_parkingspot_028.empty_display_type = 'SINGLE_ARROW'
ob_parkingspot_028.lineart.crease_threshold = 0.0
ob_parkingspot_029.parent = ob_plane_007
ob_parkingspot_029.matrix_parent_inverse = Matrix(((1.0, -0.0, -0.0, -28.0), (-0.0, 1.0, 0.0, 12.0), (-0.0, -0.0, 1.0, -0.0), (-0.0, 0.0, -0.0, 1.0)))
ob_parkingspot_029.location = (27.0, -10.0, 0.0)
ob_parkingspot_029.empty_display_type = 'SINGLE_ARROW'
ob_parkingspot_029.lineart.crease_threshold = 0.0
ob_parkingspot_030.parent = ob_plane_007
ob_parkingspot_030.matrix_parent_inverse = Matrix(((1.0, -0.0, -0.0, -28.0), (-0.0, 1.0, 0.0, 12.0), (-0.0, -0.0, 1.0, -0.0), (-0.0, 0.0, -0.0, 1.0)))
ob_parkingspot_030.location = (29.0, -10.0, 0.0)
ob_parkingspot_030.empty_display_type = 'SINGLE_ARROW'
ob_parkingspot_030.lineart.crease_threshold = 0.0
ob_parkingspot_031.parent = ob_plane_007
ob_parkingspot_031.matrix_parent_inverse = Matrix(((1.0, -0.0, -0.0, -28.0), (-0.0, 1.0, 0.0, 12.0), (-0.0, -0.0, 1.0, -0.0), (-0.0, 0.0, -0.0, 1.0)))
ob_parkingspot_031.location = (31.0, -10.0, 0.0)
ob_parkingspot_031.empty_display_type = 'SINGLE_ARROW'
ob_parkingspot_031.lineart.crease_threshold = 0.0
ob_parkingspot_032.parent = ob_plane_007
ob_parkingspot_032.matrix_parent_inverse = Matrix(((1.0, -0.0, -0.0, -28.0), (-0.0, 1.0, 0.0, 12.0), (-0.0, -0.0, 1.0, -0.0), (-0.0, 0.0, -0.0, 1.0)))
ob_parkingspot_032.location = (25.0, -12.0, 0.0)
ob_parkingspot_032.empty_display_type = 'SINGLE_ARROW'
ob_parkingspot_032.lineart.crease_threshold = 0.0
ob_parkingspot_033.parent = ob_plane_007
ob_parkingspot_033.matrix_parent_inverse = Matrix(((1.0, -0.0, -0.0, -28.0), (-0.0, 1.0, 0.0, 12.0), (-0.0, -0.0, 1.0, -0.0), (-0.0, 0.0, -0.0, 1.0)))
ob_parkingspot_033.location = (27.0, -12.0, 0.0)
ob_parkingspot_033.empty_display_type = 'SINGLE_ARROW'
ob_parkingspot_033.lineart.crease_threshold = 0.0
ob_parkingspot_034.parent = ob_plane_007
ob_parkingspot_034.matrix_parent_inverse = Matrix(((1.0, -0.0, -0.0, -28.0), (-0.0, 1.0, 0.0, 12.0), (-0.0, -0.0, 1.0, -0.0), (-0.0, 0.0, -0.0, 1.0)))
ob_parkingspot_034.location = (29.0, -12.0, 0.0)
ob_parkingspot_034.empty_display_type = 'SINGLE_ARROW'
ob_parkingspot_034.lineart.crease_threshold = 0.0
ob_parkingspot_035.parent = ob_plane_007
ob_parkingspot_035.matrix_parent_inverse = Matrix(((1.0, -0.0, -0.0, -28.0), (-0.0, 1.0, 0.0, 12.0), (-0.0, -0.0, 1.0, -0.0), (-0.0, 0.0, -0.0, 1.0)))
ob_parkingspot_035.location = (31.0, -12.0, 0.0)
ob_parkingspot_035.empty_display_type = 'SINGLE_ARROW'
ob_parkingspot_035.lineart.crease_threshold = 0.0
ob_parkingspot_036.parent = ob_plane_007
ob_parkingspot_036.matrix_parent_inverse = Matrix(((1.0, -0.0, -0.0, -28.0), (-0.0, 1.0, 0.0, 12.0), (-0.0, -0.0, 1.0, -0.0), (-0.0, 0.0, -0.0, 1.0)))
ob_parkingspot_036.location = (25.0, -14.0, 0.0)
ob_parkingspot_036.empty_display_type = 'SINGLE_ARROW'
ob_parkingspot_036.lineart.crease_threshold = 0.0
ob_parkingspot_037.parent = ob_plane_007
ob_parkingspot_037.matrix_parent_inverse = Matrix(((1.0, -0.0, -0.0, -28.0), (-0.0, 1.0, 0.0, 12.0), (-0.0, -0.0, 1.0, -0.0), (-0.0, 0.0, -0.0, 1.0)))
ob_parkingspot_037.location = (27.0, -14.0, 0.0)
ob_parkingspot_037.empty_display_type = 'SINGLE_ARROW'
ob_parkingspot_037.lineart.crease_threshold = 0.0
ob_parkingspot_038.parent = ob_plane_007
ob_parkingspot_038.matrix_parent_inverse = Matrix(((1.0, -0.0, -0.0, -28.0), (-0.0, 1.0, 0.0, 12.0), (-0.0, -0.0, 1.0, -0.0), (-0.0, 0.0, -0.0, 1.0)))
ob_parkingspot_038.location = (29.0, -14.0, 0.0)
ob_parkingspot_038.empty_display_type = 'SINGLE_ARROW'
ob_parkingspot_038.lineart.crease_threshold = 0.0
ob_parkingspot_039.parent = ob_plane_007
ob_parkingspot_039.matrix_parent_inverse = Matrix(((1.0, -0.0, -0.0, -28.0), (-0.0, 1.0, 0.0, 12.0), (-0.0, -0.0, 1.0, -0.0), (-0.0, 0.0, -0.0, 1.0)))
ob_parkingspot_039.location = (31.0, -14.0, 0.0)
ob_parkingspot_039.empty_display_type = 'SINGLE_ARROW'
ob_parkingspot_039.lineart.crease_threshold = 0.0
ob_parkingspot_040.parent = ob_plane_007
ob_parkingspot_040.matrix_parent_inverse = Matrix(((1.0, -0.0, -0.0, -28.0), (-0.0, 1.0, 0.0, 12.0), (-0.0, -0.0, 1.0, -0.0), (-0.0, 0.0, -0.0, 1.0)))
ob_parkingspot_040.location = (25.0, -16.0, 0.0)
ob_parkingspot_040.empty_display_type = 'SINGLE_ARROW'
ob_parkingspot_040.lineart.crease_threshold = 0.0
ob_parkingspot_041.parent = ob_plane_007
ob_parkingspot_041.matrix_parent_inverse = Matrix(((1.0, -0.0, -0.0, -28.0), (-0.0, 1.0, 0.0, 12.0), (-0.0, -0.0, 1.0, -0.0), (-0.0, 0.0, -0.0, 1.0)))
ob_parkingspot_041.location = (27.0, -16.0, 0.0)
ob_parkingspot_041.empty_display_type = 'SINGLE_ARROW'
ob_parkingspot_041.lineart.crease_threshold = 0.0
ob_parkingspot_042.parent = ob_plane_007
ob_parkingspot_042.matrix_parent_inverse = Matrix(((1.0, -0.0, -0.0, -28.0), (-0.0, 1.0, 0.0, 12.0), (-0.0, -0.0, 1.0, -0.0), (-0.0, 0.0, -0.0, 1.0)))
ob_parkingspot_042.location = (29.0, -16.0, 0.0)
ob_parkingspot_042.empty_display_type = 'SINGLE_ARROW'
ob_parkingspot_042.lineart.crease_threshold = 0.0
ob_parkingspot_043.parent = ob_plane_007
ob_parkingspot_043.matrix_parent_inverse = Matrix(((1.0, -0.0, -0.0, -28.0), (-0.0, 1.0, 0.0, 12.0), (-0.0, -0.0, 1.0, -0.0), (-0.0, 0.0, -0.0, 1.0)))
ob_parkingspot_043.location = (31.0, -16.0, 0.0)
ob_parkingspot_043.empty_display_type = 'SINGLE_ARROW'
ob_parkingspot_043.lineart.crease_threshold = 0.0
ob_sideroad_001.location = (0.0, 0.0, 0.0)
ob_sideroad_001.lineart.crease_threshold = 0.0
ob_sideroad_002.location = (0.0, 0.0, 0.0)
ob_sideroad_002.lineart.crease_threshold = 0.0
ob_sideroad_003.location = (0.0, 0.0, 0.0)
ob_sideroad_003.lineart.crease_threshold = 0.0
ob_sideroad_004.location = (0.0, 0.0, 0.0)
ob_sideroad_004.lineart.crease_threshold = 0.0
ob_sideroad_005.location = (0.0, 0.0, 0.0)
ob_sideroad_005.lineart.crease_threshold = 0.0
ob_sideroad_006.location = (0.0, 0.0, 0.0)
ob_sideroad_006.lineart.crease_threshold = 0.0
ob_sideroad_007.location = (0.0, 0.0, 0.0)
ob_sideroad_007.lineart.crease_threshold = 0.0
ob_sideroad_008.location = (0.0, 0.0, 0.0)
ob_sideroad_008.lineart.crease_threshold = 0.0
ob_sideroad_009.location = (0.0, 0.0, 0.0)
ob_sideroad_009.lineart.crease_threshold = 0.0
ob_lights_001.location = (25.0, 12.0, 0.0)
ob_lights_001.empty_display_type = 'ARROWS'
ob_lights_001.lineart.crease_threshold = 0.0
ob_sideroad_010.location = (0.0, 0.0, 0.0)
ob_sideroad_010.lineart.crease_threshold = 0.0
ob_sideroad_011.location = (0.0, 0.0, 0.0)
ob_sideroad_011.lineart.crease_threshold = 0.0
ob_lights.location = (-9.0, -7.0, 0.0)
ob_lights.empty_display_type = 'ARROWS'
ob_lights.lineart.crease_threshold = 0.0
ob_stop_002.location = (-8.0, -16.0, 0.0)
ob_stop_002.rotation_euler = (0.0, -0.0, 1.571)
ob_stop_002.empty_display_type = 'ARROWS'
ob_stop_002.lineart.crease_threshold = 0.0
ob_stop_003.location = (21.0, -7.0, 0.0)
ob_stop_003.empty_display_type = 'ARROWS'
ob_stop_003.lineart.crease_threshold = 0.0
ob_stop_004.location = (31.0, -7.0, 0.0)
ob_stop_004.empty_display_type = 'ARROWS'
ob_stop_004.lineart.crease_threshold = 0.0
ob_stop_005.location = (11.0, -7.0, 0.0)
ob_stop_005.empty_display_type = 'ARROWS'
ob_stop_005.lineart.crease_threshold = 0.0
ob_stop_006.location = (1.0, -7.0, 0.0)
ob_stop_006.empty_display_type = 'ARROWS'
ob_stop_006.lineart.crease_threshold = 0.0
ob_stop_007.location = (38.0, 7.0, 0.0)
ob_stop_007.rotation_euler = (0.0, -0.0, 1.571)
ob_stop_007.empty_display_type = 'ARROWS'
ob_stop_007.lineart.crease_threshold = 0.0
ob_stop_008.location = (30.0, 12.0, 0.0)
ob_stop_008.rotation_euler = (0.0, -0.0, 3.142)
ob_stop_008.empty_display_type = 'ARROWS'
ob_stop_008.lineart.crease_threshold = 0.0
ob_stop_009.location = (15.0, 12.0, 0.0)
ob_stop_009.rotation_euler = (0.0, -0.0, 3.142)
ob_stop_009.empty_display_type = 'ARROWS'
ob_stop_009.lineart.crease_threshold = 0.0
ob_sideroad_012.location = (0.0, 0.0, 0.0)
ob_sideroad_012.lineart.crease_threshold = 0.0

# ---- collection membership
col_collection.objects.link(ob_plane)
col_collection.objects.link(ob_circle)
col_collection.objects.link(ob_largering)
col_collection.objects.link(ob_plane_001)
col_collection.objects.link(ob_plane_002)
col_collection.objects.link(ob_plane_003)
col_collection.objects.link(ob_sideroad)
col_collection.objects.link(ob_connectors)
col_collection.objects.link(ob_parkingspot_008)
col_collection.objects.link(ob_parkingspot_003)
col_collection.objects.link(ob_parkingspot_002)
col_collection.objects.link(ob_parkingspot_001)
col_collection.objects.link(ob_parkingspot_004)
col_collection.objects.link(ob_parkingspot_007)
col_collection.objects.link(ob_parkingspot_006)
col_collection.objects.link(ob_parkingspot_005)
col_collection.objects.link(ob_parkingspot)
col_collection.objects.link(ob_parkingspot_010)
col_collection.objects.link(ob_parkingspot_009)
col_collection.objects.link(ob_parkingspot_011)
col_collection.objects.link(ob_parkingspot_012)
col_collection.objects.link(ob_parkingspot_015)
col_collection.objects.link(ob_parkingspot_014)
col_collection.objects.link(ob_parkingspot_013)
col_collection.objects.link(ob_plane_004)
col_collection.objects.link(ob_parkingspot_016)
col_collection.objects.link(ob_parkingspot_017)
col_collection.objects.link(ob_parkingspot_018)
col_collection.objects.link(ob_parkingspot_019)
col_collection.objects.link(ob_plane_005)
col_collection.objects.link(ob_parkingspot_020)
col_collection.objects.link(ob_parkingspot_021)
col_collection.objects.link(ob_parkingspot_022)
col_collection.objects.link(ob_plane_006)
col_collection.objects.link(ob_parkingspot_023)
col_collection.objects.link(ob_parkingspot_024)
col_collection.objects.link(ob_parkingspot_025)
col_collection.objects.link(ob_parkingspot_026)
col_collection.objects.link(ob_parkingspot_027)
col_collection.objects.link(ob_plane_007)
col_collection.objects.link(ob_parkingspot_028)
col_collection.objects.link(ob_parkingspot_029)
col_collection.objects.link(ob_parkingspot_030)
col_collection.objects.link(ob_parkingspot_031)
col_collection.objects.link(ob_parkingspot_032)
col_collection.objects.link(ob_parkingspot_033)
col_collection.objects.link(ob_parkingspot_034)
col_collection.objects.link(ob_parkingspot_035)
col_collection.objects.link(ob_parkingspot_036)
col_collection.objects.link(ob_parkingspot_037)
col_collection.objects.link(ob_parkingspot_038)
col_collection.objects.link(ob_parkingspot_039)
col_collection.objects.link(ob_parkingspot_040)
col_collection.objects.link(ob_parkingspot_041)
col_collection.objects.link(ob_parkingspot_042)
col_collection.objects.link(ob_parkingspot_043)
col_collection.objects.link(ob_sideroad_001)
col_collection.objects.link(ob_sideroad_002)
col_collection.objects.link(ob_sideroad_003)
col_collection.objects.link(ob_sideroad_004)
col_collection.objects.link(ob_sideroad_005)
col_collection.objects.link(ob_sideroad_006)
col_collection.objects.link(ob_sideroad_007)
col_collection.objects.link(ob_sideroad_008)
col_collection.objects.link(ob_sideroad_009)
col_collection.objects.link(ob_lights_001)
col_collection.objects.link(ob_sideroad_010)
col_collection.objects.link(ob_sideroad_011)
col_collection.objects.link(ob_lights)
col_collection.objects.link(ob_stop_002)
col_collection.objects.link(ob_stop_003)
col_collection.objects.link(ob_stop_004)
col_collection.objects.link(ob_stop_005)
col_collection.objects.link(ob_stop_006)
col_collection.objects.link(ob_stop_007)
col_collection.objects.link(ob_stop_008)
col_collection.objects.link(ob_stop_009)
col_collection.objects.link(ob_sideroad_012)

# ---- scene / render settings (as saved in the file)
scene.frame_start = 1; scene.frame_end = 250; scene.frame_set(95)
scene.render.engine = 'BLENDER_EEVEE_NEXT'
scene.cycles.use_denoising = False
scene.cycles.samples = 128
scene.cycles.sampling_pattern = 'TABULATED_SOBOL'
scene.cycles.use_adaptive_sampling = False
scene.cycles.use_light_tree = False
scene.view_settings.view_transform = 'Filmic'
bpy.context.view_layer.update()

# ---- added for rendering (the .blend has no active camera and no usable light): camera, sun
cam_auto = bpy.data.cameras.new('AutoCamera')
cam_auto.lens = 50.0
cam_auto.sensor_width = 36.0
cam_auto.clip_end = 1312.44
ob_auto_camera = bpy.data.objects.new('AutoCamera', cam_auto)
scene.collection.objects.link(ob_auto_camera)
ob_auto_camera.location = (86.2831, -92.7397, 59.8265)
ob_auto_camera.rotation_euler = (1.09748, -7.21219e-08, 0.694738)
scene.camera = ob_auto_camera
light_auto_sun = bpy.data.lights.new('AutoSun', 'SUN')
light_auto_sun.energy = 3.0
light_auto_sun.angle = 0.0523599
ob_auto_sun = bpy.data.objects.new('AutoSun', light_auto_sun)
scene.collection.objects.link(ob_auto_sun)
ob_auto_sun.rotation_euler = (0.872665, 0.174533, 0.523599)
bpy.context.view_layer.update()
